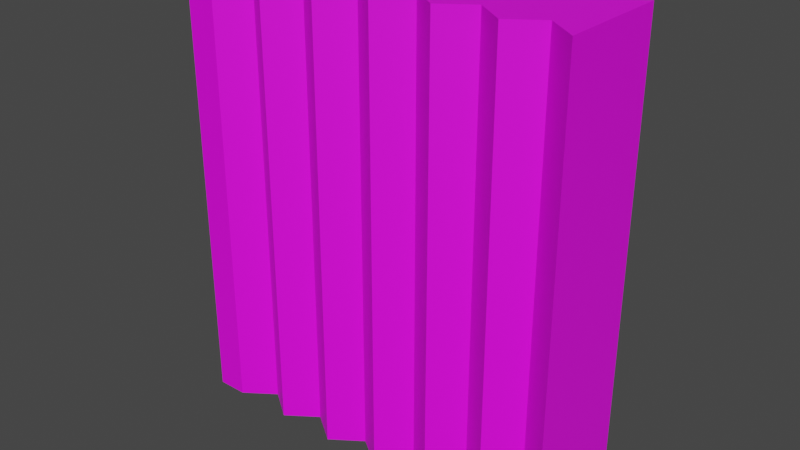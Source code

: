 # Source: wooden_wall.blend  (saved by Blender 3.6.13; exported with 4.5.12 LTS)
import bpy
from mathutils import Matrix  # noqa: F401  (used for matrix-valued properties, if any)

bpy.ops.wm.read_factory_settings(use_empty=True)
scene = bpy.context.scene
scene.name = 'Scene'

# ---- collections
col_collection = bpy.data.collections.new('Collection'); scene.collection.children.link(col_collection)

# ---- images (referenced by path relative to the original .blend; pixels are not part of the script)
import os
ASSET_DIR = os.environ.get("B2B_ASSET_DIR", "")  # directory of the original .blend (textures are referenced by path, not embedded)
HERE = os.path.dirname(os.path.abspath(__file__))  # packed textures are extracted next to this script under _unpacked/

def load_image(name, relpath, width, height, colorspace="sRGB"):
    """Load a texture the original file referenced (path relative to the .blend, or extracted next to this script)."""
    p = next((c for c in (os.path.join(HERE, relpath), os.path.join(ASSET_DIR, relpath)) if relpath and os.path.exists(c)), "")
    if p:
        img = bpy.data.images.load(p, check_existing=True)
        img.name = name
    else:  # same state as the original file: an image datablock whose file is absent (Cycles renders it pink)
        img = bpy.data.images.new(name, width, height)
        img.source = "FILE"
        img.filepath = "//" + (relpath or name)
    img.colorspace_settings.name = colorspace
    return img
img_base_palette_png_002 = load_image('base_palette.png.002', 'base_palette.png', 1024, 1024, 'sRGB')

# ---- materials (node trees are filled in below, after node groups)
mat_basepalette = bpy.data.materials.new('BasePalette')
mat_basepalette.alpha_threshold = 0.0
mat_basepalette.use_transparent_shadow = False
mat_basepalette.roughness = 0.5
mat_basepalette.line_color = (0.0, 0.0, 0.0, 1.0)

# ---- material node trees
mat_basepalette.use_nodes = True; mat_basepalette.node_tree.nodes.clear()
_N = mat_basepalette.node_tree.nodes; _L = mat_basepalette.node_tree.links
n0 = _N.new('ShaderNodeOutputMaterial'); n0.name = 'Material Output'; n0.location = (300, 300)
n1 = _N.new('ShaderNodeBsdfPrincipled'); n1.name = 'Principled BSDF'; n1.location = (10, 300)
n1.distribution = 'GGX'
n1.subsurface_method = 'RANDOM_WALK_SKIN'
n1.inputs[3].default_value = 1.45
n1.inputs[27].default_value = (0.0, 0.0, 0.0, 1.0)
n1.inputs[28].default_value = 1.0
n2 = _N.new('ShaderNodeTexImage'); n2.name = 'Image Texture'; n2.location = (-464, 137)
n2.image = img_base_palette_png_002
_L.new(n1.outputs[0], n0.inputs[0])
_L.new(n2.outputs[0], n1.inputs[0])
n0.is_active_output = True

# ---- world
world_world = bpy.data.worlds.new('World'); scene.world = world_world
world_world.use_nodes = True; world_world.node_tree.nodes.clear()
_N = world_world.node_tree.nodes; _L = world_world.node_tree.links
n0 = _N.new('ShaderNodeOutputWorld'); n0.name = 'World Output'; n0.location = (300, 300)
n1 = _N.new('ShaderNodeBackground'); n1.name = 'Background'; n1.location = (10, 300)
n1.inputs[0].default_value = (0.05088, 0.05088, 0.05088, 1.0)
_L.new(n1.outputs[0], n0.inputs[0])
n0.is_active_output = True
world_world.color = (0.05088, 0.05088, 0.05088)
world_world.use_sun_shadow = False
world_world.sun_shadow_jitter_overblur = 0.0

# ---- meshes
me_cylinder = bpy.data.meshes.new('Cylinder')
me_cylinder.from_pydata([(-0.866, -0.2469, 0.0), (0.866, -0.2469, 0.0), (-0.866, 0.2469, 0.0), (0.866, 0.2469, 0.0), (-0.866, 0.2469, 2.01), (-0.866, -0.2469, 2.01), (0.866, -0.2469, 2.01), (0.866, 0.2469, 2.01), (-0.7328, -0.2469, 0.0), (-0.5996, -0.1527, 0.0), (-0.4663, -0.2469, 0.0), (-0.3331, -0.1527, 0.0), (-0.1999, -0.2469, 0.0), (-0.06662, -0.1527, 0.0), (0.06662, -0.2469, 0.0), (0.1999, -0.1527, 0.0), (0.3331, -0.2469, 0.0), (0.4663, -0.1527, 0.0), (0.5996, -0.2469, 0.0), (0.7328, -0.1527, 0.0), (0.7328, 0.1527, 0.0), (0.5996, 0.2469, 0.0), (0.4663, 0.1527, 0.0), (0.3331, 0.2469, 0.0), (0.1999, 0.1527, 0.0), (0.06662, 0.2469, 0.0), (-0.06662, 0.1527, 0.0), (-0.1999, 0.2469, 0.0), (-0.3331, 0.1527, 0.0), (-0.4663, 0.2469, 0.0), (-0.5996, 0.1527, 0.0), (-0.7328, 0.2469, 0.0), (-0.7328, -0.2469, 2.01), (-0.5996, -0.1527, 2.01), (-0.4663, -0.2469, 2.01), (-0.3331, -0.1527, 2.01), (-0.1999, -0.2469, 2.01), (-0.06662, -0.1527, 2.01), (0.06662, -0.2469, 2.01), (0.1999, -0.1527, 2.01), (0.3331, -0.2469, 2.01), (0.4663, -0.1527, 2.01), (0.5996, -0.2469, 2.01), (0.7328, -0.1527, 2.01), (0.7328, 0.1527, 2.01), (0.5996, 0.2469, 2.01), (0.4663, 0.1527, 2.01), (0.3331, 0.2469, 2.01), (0.1999, 0.1527, 2.01), (0.06662, 0.2469, 2.01), (-0.06662, 0.1527, 2.01), (-0.1999, 0.2469, 2.01), (-0.3331, 0.1527, 2.01), (-0.4663, 0.2469, 2.01), (-0.5996, 0.1527, 2.01), (-0.7328, 0.2469, 2.01)], [], [(19, 20, 3, 1), (43, 6, 7, 44), (1, 3, 7, 6), (2, 0, 5, 4), (31, 2, 4, 55), (19, 1, 6, 43), (0, 8, 32, 5), (8, 9, 33, 32), (9, 10, 34, 33), (10, 11, 35, 34), (11, 12, 36, 35), (12, 13, 37, 36), (13, 14, 38, 37), (14, 15, 39, 38), (15, 16, 40, 39), (16, 17, 41, 40), (17, 18, 42, 41), (18, 19, 43, 42), (3, 20, 44, 7), (20, 21, 45, 44), (21, 22, 46, 45), (22, 23, 47, 46), (23, 24, 48, 47), (24, 25, 49, 48), (25, 26, 50, 49), (26, 27, 51, 50), (27, 28, 52, 51), (28, 29, 53, 52), (29, 30, 54, 53), (30, 31, 55, 54), (5, 32, 55, 4), (32, 33, 54, 55), (33, 34, 53, 54), (34, 35, 52, 53), (35, 36, 51, 52), (36, 37, 50, 51), (37, 38, 49, 50), (38, 39, 48, 49), (39, 40, 47, 48), (40, 41, 46, 47), (41, 42, 45, 46), (42, 43, 44, 45), (0, 2, 31, 8), (8, 31, 30, 9), (9, 30, 29, 10), (10, 29, 28, 11), (11, 28, 27, 12), (12, 27, 26, 13), (13, 26, 25, 14), (14, 25, 24, 15), (15, 24, 23, 16), (16, 23, 22, 17), (17, 22, 21, 18), (18, 21, 20, 19)])
_uv = me_cylinder.uv_layers.new(name='UVMap')
_uv.uv.foreach_set('vector', [0.4043, 0.7402, 0.4043, 0.7402, 0.4043, 0.7402, 0.4043, 0.7402, 0.4043, 0.7402, 0.4043, 0.7402, 0.4043, 0.7402, 0.4043, 0.7402, 0.4043, 0.7402, 0.4043, 0.7402, 0.4043, 0.7402, 0.4043, 0.7402, 0.4043, 0.7402, 0.4043, 0.7402, 0.4043, 0.7402, 0.4043, 0.7402, 0.4043, 0.7402, 0.4043, 0.7402, 0.4043, 0.7402, 0.4043, 0.7402, 0.4043, 0.7402, 0.4043, 0.7402, 0.4043, 0.7402, 0.4043, 0.7402, 0.4043, 0.7402, 0.4043, 0.7402, 0.4043, 0.7402, 0.4043, 0.7402, 0.4043, 0.7402, 0.4043, 0.7402, 0.4043, 0.7402, 0.4043, 0.7402, 0.4043, 0.7402, 0.4043, 0.7402, 0.4043, 0.7402, 0.4043, 0.7402, 0.4043, 0.7402, 0.4043, 0.7402, 0.4043, 0.7402, 0.4043, 0.7402, 0.4043, 0.7402, 0.4043, 0.7402, 0.4043, 0.7402, 0.4043, 0.7402, 0.4043, 0.7402, 0.4043, 0.7402, 0.4043, 0.7402, 0.4043, 0.7402, 0.4043, 0.7402, 0.4043, 0.7402, 0.4043, 0.7402, 0.4043, 0.7402, 0.4043, 0.7402, 0.4043, 0.7402, 0.4043, 0.7402, 0.4043, 0.7402, 0.4043, 0.7402, 0.4043, 0.7402, 0.4043, 0.7402, 0.4043, 0.7402, 0.4043, 0.7402, 0.4043, 0.7402, 0.4043, 0.7402, 0.4043, 0.7402, 0.4043, 0.7402, 0.4043, 0.7402, 0.4043, 0.7402, 0.4043, 0.7402, 0.4043, 0.7402, 0.4043, 0.7402, 0.4043, 0.7402, 0.4043, 0.7402, 0.4043, 0.7402, 0.4043, 0.7402, 0.4043, 0.7402, 0.4043, 0.7402, 0.4043, 0.7402, 0.4043, 0.7402, 0.4043, 0.7402, 0.4043, 0.7402, 0.4043, 0.7402, 0.4043, 0.7402, 0.4043, 0.7402, 0.4043, 0.7402, 0.4043, 0.7402, 0.4043, 0.7402, 0.4043, 0.7402, 0.4043, 0.7402, 0.4043, 0.7402, 0.4043, 0.7402, 0.4043, 0.7402, 0.4043, 0.7402, 0.4043, 0.7402, 0.4043, 0.7402, 0.4043, 0.7402, 0.4043, 0.7402, 0.4043, 0.7402, 0.4043, 0.7402, 0.4043, 0.7402, 0.4043, 0.7402, 0.4043, 0.7402, 0.4043, 0.7402, 0.4043, 0.7402, 0.4043, 0.7402, 0.4043, 0.7402, 0.4043, 0.7402, 0.4043, 0.7402, 0.4043, 0.7402, 0.4043, 0.7402, 0.4043, 0.7402, 0.4043, 0.7402, 0.4043, 0.7402, 0.4043, 0.7402, 0.4043, 0.7402, 0.4043, 0.7402, 0.4043, 0.7402, 0.4043, 0.7402, 0.4043, 0.7402, 0.4043, 0.7402, 0.4043, 0.7402, 0.4043, 0.7402, 0.4043, 0.7402, 0.4043, 0.7402, 0.4043, 0.7402, 0.4043, 0.7402, 0.4043, 0.7402, 0.4043, 0.7402, 0.4043, 0.7402, 0.4043, 0.7402, 0.4043, 0.7402, 0.4043, 0.7402, 0.4043, 0.7402, 0.4043, 0.7402, 0.4043, 0.7402, 0.4043, 0.7402, 0.4043, 0.7402, 0.4043, 0.7402, 0.4043, 0.7402, 0.4043, 0.7402, 0.4043, 0.7402, 0.4043, 0.7402, 0.4043, 0.7402, 0.4043, 0.7402, 0.4043, 0.7402, 0.4043, 0.7402, 0.4043, 0.7402, 0.4043, 0.7402, 0.4043, 0.7402, 0.4043, 0.7402, 0.4043, 0.7402, 0.4043, 0.7402, 0.4043, 0.7402, 0.4043, 0.7402, 0.4043, 0.7402, 0.4043, 0.7402, 0.4043, 0.7402, 0.4043, 0.7402, 0.4043, 0.7402, 0.4043, 0.7402, 0.4043, 0.7402, 0.4043, 0.7402, 0.4043, 0.7402, 0.4043, 0.7402, 0.4043, 0.7402, 0.4043, 0.7402, 0.4043, 0.7402, 0.4043, 0.7402, 0.4043, 0.7402, 0.4043, 0.7402, 0.4043, 0.7402, 0.4043, 0.7402, 0.4043, 0.7402, 0.4043, 0.7402, 0.4043, 0.7402, 0.4043, 0.7402, 0.4043, 0.7402, 0.4043, 0.7402, 0.4043, 0.7402, 0.4043, 0.7402, 0.4043, 0.7402, 0.4043, 0.7402, 0.4043, 0.7402, 0.4043, 0.7402, 0.4043, 0.7402, 0.4043, 0.7402, 0.4043, 0.7402, 0.4043, 0.7402, 0.4043, 0.7402, 0.4043, 0.7402, 0.4043, 0.7402, 0.4043, 0.7402, 0.4043, 0.7402, 0.4043, 0.7402, 0.4043, 0.7402, 0.4043, 0.7402, 0.4043, 0.7402, 0.4043, 0.7402, 0.4043, 0.7402, 0.4043, 0.7402, 0.4043, 0.7402, 0.4043, 0.7402, 0.4043, 0.7402, 0.4043, 0.7402, 0.4043, 0.7402, 0.4043, 0.7402, 0.4043, 0.7402, 0.4043, 0.7402, 0.4043, 0.7402, 0.4043, 0.7402, 0.4043, 0.7402, 0.4043, 0.7402, 0.4043, 0.7402, 0.4043, 0.7402, 0.4043, 0.7402, 0.4043, 0.7402, 0.4043, 0.7402])
me_cylinder.materials.append(mat_basepalette)
me_cylinder.update()

# ---- objects
ob_woodenwall = bpy.data.objects.new('WoodenWall', me_cylinder)

# ---- transforms, parenting, visibility, modifiers, constraints
ob_woodenwall.location = (0.0, 0.0, 0.0)

# ---- collection membership
col_collection.objects.link(ob_woodenwall)

# ---- scene / render settings (as saved in the file)
scene.frame_start = 1; scene.frame_end = 250; scene.frame_set(18)
scene.render.engine = 'BLENDER_EEVEE_NEXT'
scene.cycles.sampling_pattern = 'TABULATED_SOBOL'
scene.view_settings.view_transform = 'Filmic'
bpy.context.view_layer.update()

# ---- added for rendering (the .blend has no active camera and no usable light): camera, sun
cam_auto = bpy.data.cameras.new('AutoCamera')
cam_auto.lens = 50.0
cam_auto.sensor_width = 36.0
cam_auto.clip_end = 1000.0
ob_auto_camera = bpy.data.objects.new('AutoCamera', cam_auto)
scene.collection.objects.link(ob_auto_camera)
ob_auto_camera.location = (2.49707, -2.99648, 3.00265)
ob_auto_camera.rotation_euler = (1.09748, -7.21219e-08, 0.694738)
scene.camera = ob_auto_camera
light_auto_sun = bpy.data.lights.new('AutoSun', 'SUN')
light_auto_sun.energy = 3.0
light_auto_sun.angle = 0.0523599
ob_auto_sun = bpy.data.objects.new('AutoSun', light_auto_sun)
scene.collection.objects.link(ob_auto_sun)
ob_auto_sun.rotation_euler = (0.872665, 0.174533, 0.523599)
bpy.context.view_layer.update()
